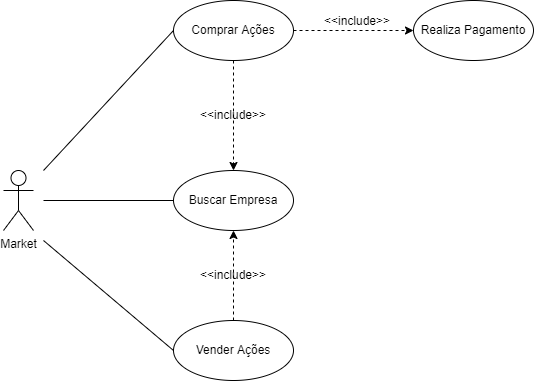

The diagram above was exported from draw.io. Its source (the exported page's mxGraphModel, read from the mxfile embedded in the PNG):
<mxGraphModel dx="868" dy="482" grid="0" gridSize="10" guides="1" tooltips="1" connect="1" arrows="1" fold="1" page="1" pageScale="1" pageWidth="827" pageHeight="1169" math="0" shadow="0">
  <root>
    <mxCell id="0" />
    <mxCell id="1" parent="0" />
    <mxCell id="Qs-L1EtWMysn8HUyOAcM-1" value="Comprar Ações" style="ellipse;whiteSpace=wrap;html=1;" parent="1" vertex="1">
      <mxGeometry x="300" y="20" width="120" height="60" as="geometry" />
    </mxCell>
    <mxCell id="Qs-L1EtWMysn8HUyOAcM-2" value="Buscar Empresa" style="ellipse;whiteSpace=wrap;html=1;" parent="1" vertex="1">
      <mxGeometry x="300" y="190" width="120" height="60" as="geometry" />
    </mxCell>
    <mxCell id="Qs-L1EtWMysn8HUyOAcM-4" value="Vender Ações" style="ellipse;whiteSpace=wrap;html=1;" parent="1" vertex="1">
      <mxGeometry x="300" y="340" width="120" height="60" as="geometry" />
    </mxCell>
    <mxCell id="Qs-L1EtWMysn8HUyOAcM-5" value="Market" style="shape=umlActor;verticalLabelPosition=bottom;verticalAlign=top;html=1;outlineConnect=0;" parent="1" vertex="1">
      <mxGeometry x="130" y="190" width="30" height="60" as="geometry" />
    </mxCell>
    <mxCell id="Qs-L1EtWMysn8HUyOAcM-8" value="" style="endArrow=none;html=1;rounded=0;entryX=0;entryY=0.5;entryDx=0;entryDy=0;" parent="1" target="Qs-L1EtWMysn8HUyOAcM-1" edge="1">
      <mxGeometry width="50" height="50" relative="1" as="geometry">
        <mxPoint x="170" y="190" as="sourcePoint" />
        <mxPoint x="440" y="320" as="targetPoint" />
      </mxGeometry>
    </mxCell>
    <mxCell id="Qs-L1EtWMysn8HUyOAcM-9" value="" style="endArrow=none;html=1;rounded=0;entryX=0;entryY=0.5;entryDx=0;entryDy=0;" parent="1" target="Qs-L1EtWMysn8HUyOAcM-2" edge="1">
      <mxGeometry width="50" height="50" relative="1" as="geometry">
        <mxPoint x="170" y="220" as="sourcePoint" />
        <mxPoint x="440" y="320" as="targetPoint" />
      </mxGeometry>
    </mxCell>
    <mxCell id="Qs-L1EtWMysn8HUyOAcM-10" value="" style="endArrow=none;html=1;rounded=0;entryX=0;entryY=0.5;entryDx=0;entryDy=0;" parent="1" target="Qs-L1EtWMysn8HUyOAcM-4" edge="1">
      <mxGeometry width="50" height="50" relative="1" as="geometry">
        <mxPoint x="170" y="260" as="sourcePoint" />
        <mxPoint x="440" y="320" as="targetPoint" />
      </mxGeometry>
    </mxCell>
    <mxCell id="Qs-L1EtWMysn8HUyOAcM-11" value="Realiza Pagamento" style="ellipse;whiteSpace=wrap;html=1;" parent="1" vertex="1">
      <mxGeometry x="540" y="20" width="120" height="60" as="geometry" />
    </mxCell>
    <mxCell id="Qs-L1EtWMysn8HUyOAcM-14" value="" style="endArrow=classic;html=1;rounded=0;dashed=1;exitX=1;exitY=0.5;exitDx=0;exitDy=0;entryX=0;entryY=0.5;entryDx=0;entryDy=0;" parent="1" source="Qs-L1EtWMysn8HUyOAcM-1" target="Qs-L1EtWMysn8HUyOAcM-11" edge="1">
      <mxGeometry width="50" height="50" relative="1" as="geometry">
        <mxPoint x="450" y="170" as="sourcePoint" />
        <mxPoint x="500" y="120" as="targetPoint" />
      </mxGeometry>
    </mxCell>
    <mxCell id="Qs-L1EtWMysn8HUyOAcM-15" value="&amp;lt;&amp;lt;include&amp;gt;&amp;gt;" style="text;html=1;strokeColor=none;fillColor=none;align=center;verticalAlign=middle;whiteSpace=wrap;rounded=0;" parent="1" vertex="1">
      <mxGeometry x="449" y="26" width="70" height="30" as="geometry" />
    </mxCell>
    <mxCell id="6tZFO6p1u8JfW4A-SP6T-4" value="" style="endArrow=classic;html=1;rounded=0;exitX=0.5;exitY=0;exitDx=0;exitDy=0;entryX=0.5;entryY=1;entryDx=0;entryDy=0;dashed=1;" parent="1" source="Qs-L1EtWMysn8HUyOAcM-4" target="Qs-L1EtWMysn8HUyOAcM-2" edge="1">
      <mxGeometry width="50" height="50" relative="1" as="geometry">
        <mxPoint x="390" y="220" as="sourcePoint" />
        <mxPoint x="440" y="170" as="targetPoint" />
      </mxGeometry>
    </mxCell>
    <mxCell id="6tZFO6p1u8JfW4A-SP6T-5" value="" style="endArrow=classic;html=1;rounded=0;exitX=0.5;exitY=1;exitDx=0;exitDy=0;entryX=0.5;entryY=0;entryDx=0;entryDy=0;dashed=1;" parent="1" source="Qs-L1EtWMysn8HUyOAcM-1" target="Qs-L1EtWMysn8HUyOAcM-2" edge="1">
      <mxGeometry width="50" height="50" relative="1" as="geometry">
        <mxPoint x="390" y="220" as="sourcePoint" />
        <mxPoint x="440" y="170" as="targetPoint" />
      </mxGeometry>
    </mxCell>
    <mxCell id="6tZFO6p1u8JfW4A-SP6T-6" value="&amp;lt;&amp;lt;include&amp;gt;&amp;gt;" style="text;html=1;strokeColor=none;fillColor=none;align=center;verticalAlign=middle;whiteSpace=wrap;rounded=0;" parent="1" vertex="1">
      <mxGeometry x="325" y="120" width="70" height="30" as="geometry" />
    </mxCell>
    <mxCell id="6tZFO6p1u8JfW4A-SP6T-7" value="&amp;lt;&amp;lt;include&amp;gt;&amp;gt;" style="text;html=1;strokeColor=none;fillColor=none;align=center;verticalAlign=middle;whiteSpace=wrap;rounded=0;" parent="1" vertex="1">
      <mxGeometry x="325" y="280" width="70" height="30" as="geometry" />
    </mxCell>
  </root>
</mxGraphModel>